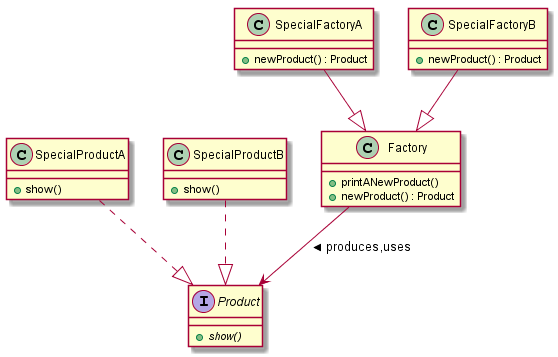

The diagram above was rendered by PlantUML. Its source (embedded in the PNG):
@startuml
  class Factory{
    + printANewProduct()
    + newProduct() : Product
  }

  interface Product{
    + {abstract} show()
  }

  class SpecialProductA{
    + show()
  }
  class SpecialProductB{
    + show()
  }
  class SpecialFactoryA{
    + newProduct() : Product
  }
  class SpecialFactoryB{
    + newProduct() : Product
  }

  SpecialProductA ..|> Product
  SpecialProductB ..|> Product
  SpecialFactoryA --|> Factory
  SpecialFactoryB --|> Factory
  Factory --> Product : produces,uses >
@enduml